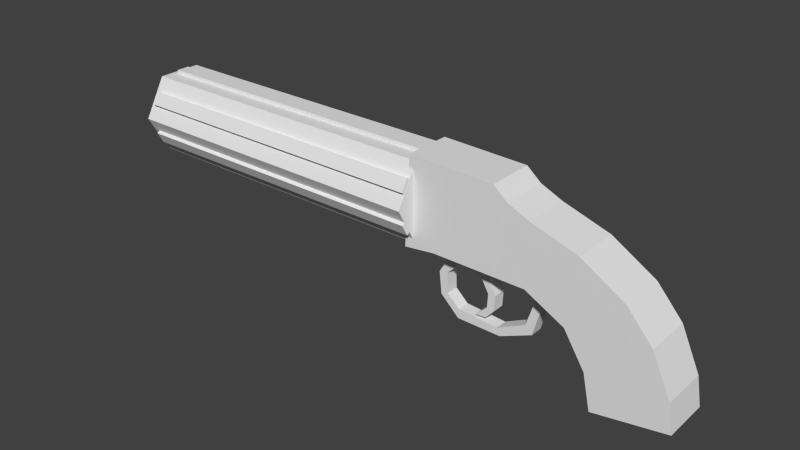 # Source: Revolver_Magazin.blend  (saved by Blender 2.72.0; exported with 4.5.12 LTS)
import bpy
from mathutils import Matrix  # noqa: F401  (used for matrix-valued properties, if any)

bpy.ops.wm.read_factory_settings(use_empty=True)
scene = bpy.context.scene
scene.name = 'Scene'

# ---- collections
col_collection_1 = bpy.data.collections.new('Collection 1'); scene.collection.children.link(col_collection_1)

# ---- world
world_world = bpy.data.worlds.new('World'); scene.world = world_world
world_world.color = (0.05088, 0.05088, 0.05088)
world_world.use_sun_shadow = False
world_world.sun_shadow_jitter_overblur = 0.0
world_world.cycles.sampling_method = 'MANUAL'
world_world.cycles.sample_map_resolution = 256

# ---- meshes
me_plane_001 = bpy.data.meshes.new('Plane.001')
me_plane_001.from_pydata([(2.03, -0.7519, 1.55), (2.03, 1.248, 1.55), (2.03, 1.163, 0.9964), (2.03, 0.982, 0.3044), (2.03, 0.258, -0.01502), (2.03, -0.7427, -0.004374), (2.03, -1.169, 0.4002), (2.03, -1.222, 0.8899), (2.03, -1.062, 1.156), (2.03, -0.764, 1.337), (2.03, -0.7321, 1.55), (2.03, -0.7427, 1.199), (2.03, -1.03, 0.9218), (2.03, -1.009, 0.4641), (2.03, -0.7321, 0.2085), (2.03, 0.1835, 0.1447), (2.03, 0.8223, 0.4641), (2.03, 0.9926, 1.007), (2.03, 1.003, 1.294), (2.03, 0.8116, 1.539), (2.03, 0.1409, 1.518), (2.03, -0.008132, 1.358), (2.03, 0.002514, 1.05), (2.03, 0.114, 0.8235), (2.031, 0.09324, 0.4726), (2.03, -0.08265, 0.2724), (2.03, -0.3275, 0.2511), (2.03, -0.06578, 0.4985), (2.03, -0.04624, 0.8068), (2.03, -0.2211, 1.113), (2.03, -0.4766, 1.294), (2.03, -0.7321, 1.22), (2.317, -0.7515, 1.55), (2.317, 1.248, 1.55), (2.317, 1.163, 0.9964), (2.317, 0.9823, 0.3044), (2.317, 0.2584, -0.01503), (2.317, -0.7424, -0.004382), (2.317, -1.168, 0.4002), (2.317, -1.221, 0.8899), (2.317, -1.062, 1.156), (2.317, -0.7637, 1.337), (2.317, -0.7317, 1.55), (2.317, -0.7424, 1.199), (2.317, -1.03, 0.9218), (2.317, -1.009, 0.464), (2.317, -0.7317, 0.2085), (2.317, 0.1838, 0.1447), (2.317, 0.8226, 0.464), (2.317, 0.993, 1.007), (2.317, 1.004, 1.294), (2.317, 0.812, 1.539), (2.317, 0.1413, 1.518), (2.317, -0.007781, 1.358), (2.317, 0.002865, 1.05), (2.317, 0.1144, 0.8235), (2.318, 0.09359, 0.4726), (2.317, -0.0823, 0.2724), (2.317, -0.3272, 0.2511), (2.317, -0.06543, 0.4985), (2.317, -0.04589, 0.8068), (2.317, -0.2207, 1.113), (2.317, -0.4762, 1.294), (2.317, -0.7317, 1.22)], [], [(6, 7, 12, 13), (5, 6, 13, 14), (4, 5, 14, 15), (3, 4, 15, 16), (2, 3, 16, 17), (1, 2, 17, 18), (25, 24, 27, 26), (23, 28, 27, 24), (22, 29, 28, 23), (21, 30, 29, 22), (11, 10, 20, 21), (7, 8, 9, 11, 12), (18, 19, 1), (38, 45, 44, 39), (37, 46, 45, 38), (36, 47, 46, 37), (35, 48, 47, 36), (34, 49, 48, 35), (33, 50, 49, 34), (57, 58, 59, 56), (55, 56, 59, 60), (54, 55, 60, 61), (53, 54, 61, 62), (43, 53, 52, 42), (39, 44, 43, 41, 40), (50, 33, 51), (4, 3, 35, 36), (21, 20, 52, 53), (11, 9, 41, 43), (10, 11, 43, 42), (27, 28, 60, 59), (0, 1, 33, 32), (18, 17, 49, 50), (30, 21, 53, 62), (8, 7, 39, 40), (24, 25, 57, 56), (15, 14, 46, 47), (21, 22, 54, 53), (5, 4, 36, 37), (1, 19, 51, 33), (12, 11, 43, 44), (28, 29, 61, 60), (2, 1, 33, 34), (19, 18, 50, 51), (9, 8, 40, 41), (25, 26, 58, 57), (20, 10, 42, 52), (16, 15, 47, 48), (6, 5, 37, 38), (22, 23, 55, 54), (13, 12, 44, 45), (29, 30, 62, 61), (19, 20, 52, 51), (3, 2, 34, 35), (11, 21, 53, 43), (9, 10, 42, 41), (26, 27, 59, 58), (17, 16, 48, 49), (23, 24, 56, 55), (7, 6, 38, 39), (30, 31, 63, 62), (14, 13, 45, 46)])
me_plane_001.use_remesh_preserve_volume = False
me_plane_001.use_remesh_preserve_attributes = False
me_plane_001.use_mirror_vertex_groups = False
me_plane_001.update()
me_plane = bpy.data.meshes.new('Plane')
me_plane.from_pydata([(2.063, -1.458, 1.81), (1.0, -0.819, 0.2875), (2.063, -0.9894, 1.065), (1.0, -0.9894, 1.065), (1.0, -1.458, 1.81), (1.0, -2.331, 2.268), (2.063, -0.819, 0.2875), (2.063, -5.004, 4.174), (2.063, -5.025, 3.727), (2.063, -5.099, 2.193), (2.063, -4.407, 2.279), (2.063, -2.331, 2.268), (1.0, -4.407, 2.279), (1.0, -5.099, 2.193), (1.0, -5.025, 3.727), (1.0, -5.004, 4.174), (1.0, -3.098, 4.121), (1.0, -2.778, 3.854), (1.0, -2.299, 3.642), (1.0, -1.266, 3.311), (1.0, -0.2972, 2.726), (1.0, 0.2671, 2.087), (1.0, 0.6823, 1.182), (1.0, 0.7888, 0.5537), (2.063, -3.098, 4.121), (2.063, -2.778, 3.854), (2.063, -2.299, 3.642), (2.063, -1.266, 3.311), (2.063, -0.2972, 2.726), (2.063, 0.2671, 2.087), (2.063, 0.6823, 1.182), (2.063, 0.7888, 0.5537)], [], [(4, 5, 12, 13, 14, 15, 16, 17, 18, 19, 20, 21, 22, 3), (23, 1, 3, 22), (31, 30, 2, 6), (0, 2, 30, 29, 28, 27, 26, 25, 24, 7, 8, 9, 10, 11), (22, 21, 29, 30), (20, 19, 27, 28), (18, 17, 25, 26), (5, 4, 0, 11), (16, 15, 7, 24), (3, 1, 6, 2), (14, 13, 9, 8), (12, 5, 11, 10), (23, 22, 30, 31), (21, 20, 28, 29), (19, 18, 26, 27), (17, 16, 24, 25), (4, 3, 2, 0), (15, 14, 8, 7), (1, 23, 31, 6), (13, 12, 10, 9)])
me_plane.use_remesh_preserve_volume = False
me_plane.use_remesh_preserve_attributes = False
me_plane.use_mirror_vertex_groups = False
me_plane.update()
me_cube_003 = bpy.data.meshes.new('Cube.003')
me_cube_003.from_pydata([(-46.09, -1.0, -11.67), (-46.09, 1.0, -11.67), (1.721, 1.0, -11.67), (1.721, -1.0, -11.67), (-46.09, -1.0, 1.0), (-46.09, 1.0, 1.0), (1.721, 2.146, 0.3382), (1.721, -1.0, 1.0)], [], [(4, 5, 1, 0), (5, 6, 2, 1), (6, 7, 3, 2), (7, 4, 0, 3), (0, 1, 2, 3), (7, 6, 5, 4)])
me_cube_003.use_remesh_preserve_volume = False
me_cube_003.use_remesh_preserve_attributes = False
me_cube_003.use_mirror_vertex_groups = False
me_cube_003.update()
me_cylinder = bpy.data.meshes.new('Cylinder')
me_cylinder.from_pydata([(0.0001554, 1.0, -1.0), (0.0001552, 1.0, 6.305), (0.8662, 0.5, -1.0), (0.8662, 0.5, 6.305), (0.8662, -0.5, -1.0), (0.8662, -0.5, 6.305), (0.0001554, -1.0, -1.0), (0.0001551, -1.0, 6.305), (-0.8659, -0.5, -1.0), (-0.8659, -0.5, 6.305), (-0.8659, 0.5, -1.0), (-0.8659, 0.5, 6.305)], [], [(0, 1, 3, 2), (2, 3, 5, 4), (4, 5, 7, 6), (6, 7, 9, 8), (3, 1, 11, 9, 7, 5), (10, 11, 1, 0), (8, 9, 11, 10), (0, 2, 4, 6, 8, 10)])
me_cylinder.use_remesh_preserve_volume = False
me_cylinder.use_remesh_preserve_attributes = False
me_cylinder.use_mirror_vertex_groups = False
me_cylinder.update()
me_cube_004 = bpy.data.meshes.new('Cube.004')
me_cube_004.from_pydata([(-46.09, -1.0, -11.67), (-46.09, 1.0, -11.67), (1.721, 1.0, -11.67), (1.721, -1.0, -11.67), (-46.09, -1.0, 1.0), (-46.09, 1.0, 1.0), (1.721, 1.0, 1.0), (1.721, -1.0, 1.0)], [], [(4, 5, 1, 0), (5, 6, 2, 1), (6, 7, 3, 2), (7, 4, 0, 3), (0, 1, 2, 3), (7, 6, 5, 4)])
me_cube_004.use_remesh_preserve_volume = False
me_cube_004.use_remesh_preserve_attributes = False
me_cube_004.use_mirror_vertex_groups = False
me_cube_004.update()
me_cube_005 = bpy.data.meshes.new('Cube.005')
me_cube_005.from_pydata([(-46.09, -1.0, -11.67), (-46.09, 1.0, -11.67), (1.721, 1.0, -11.67), (1.721, -1.0, -11.67), (-46.09, -1.0, 1.0), (-46.09, 1.0, 1.0), (1.721, 1.0, 1.0), (1.721, -1.0, 1.0)], [], [(4, 5, 1, 0), (5, 6, 2, 1), (6, 7, 3, 2), (7, 4, 0, 3), (0, 1, 2, 3), (7, 6, 5, 4)])
me_cube_005.use_remesh_preserve_volume = False
me_cube_005.use_remesh_preserve_attributes = False
me_cube_005.use_mirror_vertex_groups = False
me_cube_005.update()

# ---- objects
ob_trigger = bpy.data.objects.new('Trigger', me_plane_001)
ob_handle = bpy.data.objects.new('Handle', me_plane)
ob_stud_3 = bpy.data.objects.new('Stud 3', me_cube_003)
ob_barrel = bpy.data.objects.new('Barrel', me_cylinder)
ob_stud_1 = bpy.data.objects.new('Stud 1', me_cube_004)
ob_stud_2 = bpy.data.objects.new('Stud 2', me_cube_005)

# ---- transforms, parenting, visibility, modifiers, constraints
ob_trigger.location = (2.28, 2.184, -2.414)
ob_trigger.rotation_euler = (0.0, 0.0, -1.571)
ob_trigger.lineart.crease_threshold = 0.0
ob_handle.location = (5.646, 1.485, -3.163)
ob_handle.rotation_euler = (0.0, 0.0, -1.571)
ob_handle.lineart.crease_threshold = 0.0
ob_stud_3.location = (0.4754, 0.6931, 0.4028)
ob_stud_3.rotation_euler = (-1.047, 0.0, 0.0)
ob_stud_3.scale = (0.1499, 0.1499, 0.1499)
ob_stud_3.lineart.crease_threshold = 0.0
ob_barrel.location = (-5.569, 0.0, 0.0)
ob_barrel.rotation_euler = (0.0, 1.571, 0.0)
ob_barrel.lineart.crease_threshold = 0.0
ob_stud_1.location = (0.4754, 0.0, 0.7996)
ob_stud_1.scale = (0.1499, 0.1499, 0.1499)
ob_stud_1.lineart.crease_threshold = 0.0
ob_stud_2.location = (0.4754, -0.7028, 0.4028)
ob_stud_2.rotation_euler = (1.047, 0.0, 0.0)
ob_stud_2.scale = (0.1499, 0.1499, 0.1499)
ob_stud_2.lineart.crease_threshold = 0.0

# ---- collection membership
col_collection_1.objects.link(ob_trigger)
col_collection_1.objects.link(ob_handle)
col_collection_1.objects.link(ob_stud_3)
col_collection_1.objects.link(ob_barrel)
col_collection_1.objects.link(ob_stud_1)
col_collection_1.objects.link(ob_stud_2)

# ---- scene / render settings (as saved in the file)
scene.frame_start = 1; scene.frame_end = 250; scene.frame_set(0)
scene.render.engine = 'BLENDER_EEVEE_NEXT'
scene.render.resolution_percentage = 50
scene.render.dither_intensity = 0.0
scene.cycles.use_denoising = False
scene.cycles.samples = 10
scene.cycles.sampling_pattern = 'TABULATED_SOBOL'
scene.cycles.light_sampling_threshold = 0.0
scene.cycles.use_adaptive_sampling = False
scene.cycles.use_light_tree = False
scene.cycles.blur_glossy = 0.0
scene.cycles.pixel_filter_type = 'GAUSSIAN'
scene.cycles.sample_clamp_indirect = 0.0
scene.view_settings.view_transform = 'Standard'
bpy.context.view_layer.update()

# ---- added for rendering (the .blend has no active camera and no usable light): camera, sun
cam_auto = bpy.data.cameras.new('AutoCamera')
cam_auto.lens = 50.0
cam_auto.sensor_width = 36.0
cam_auto.clip_end = 1000.0
ob_auto_camera = bpy.data.objects.new('AutoCamera', cam_auto)
scene.collection.objects.link(ob_auto_camera)
ob_auto_camera.location = (12.6263, -15.232, 9.22214)
ob_auto_camera.rotation_euler = (1.09748, -7.21219e-08, 0.694738)
scene.camera = ob_auto_camera
light_auto_sun = bpy.data.lights.new('AutoSun', 'SUN')
light_auto_sun.energy = 3.0
light_auto_sun.angle = 0.0523599
ob_auto_sun = bpy.data.objects.new('AutoSun', light_auto_sun)
scene.collection.objects.link(ob_auto_sun)
ob_auto_sun.rotation_euler = (0.872665, 0.174533, 0.523599)
bpy.context.view_layer.update()
